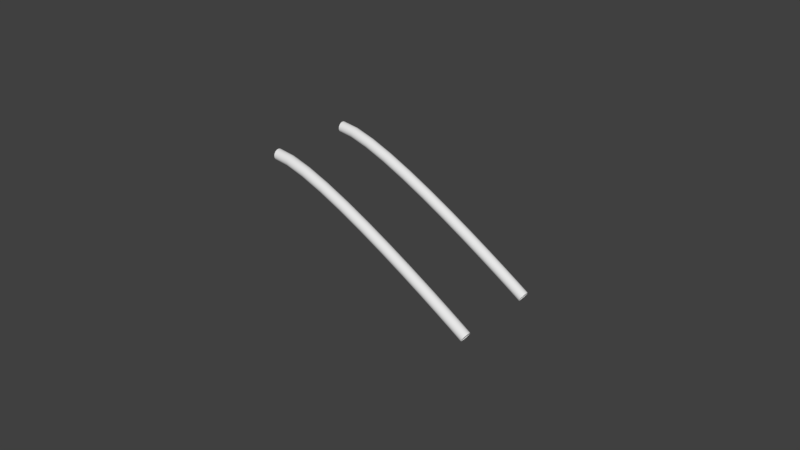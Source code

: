 # Source: Track2Ramp_Top_4x4.blend  (saved by Blender 2.78.0; exported with 4.5.12 LTS)
import bpy
from mathutils import Matrix  # noqa: F401  (used for matrix-valued properties, if any)

bpy.ops.wm.read_factory_settings(use_empty=True)
scene = bpy.context.scene
scene.name = 'Scene'

# ---- collections
col_collection_1 = bpy.data.collections.new('Collection 1'); scene.collection.children.link(col_collection_1)

# ---- world
world_world = bpy.data.worlds.new('World'); scene.world = world_world
world_world.color = (0.05088, 0.05088, 0.05088)
world_world.use_sun_shadow = False
world_world.sun_shadow_jitter_overblur = 0.0
world_world.cycles.sampling_method = 'MANUAL'

# ---- curves / text
cu_beziercurve_002 = bpy.data.curves.new('BezierCurve.002', 'CURVE')
cu_beziercurve_002.dimensions = '3D'
_sp = cu_beziercurve_002.splines.new('BEZIER'); _sp.bezier_points.add(1)
_sp.bezier_points.foreach_set('co', [-1.0, 0.0, 1.0, 1.0, 0.0, 0.0])
_sp.bezier_points.foreach_set('handle_left', [-1.957, 0.0, 1.0, 1.0, 0.0, 0.0])
_sp.bezier_points.foreach_set('handle_right', [-0.5, 0.0, 1.0, 1.0, 0.0, 0.0])
for _p, _l, _r in zip(_sp.bezier_points, ['ALIGNED', 'ALIGNED'], ['ALIGNED', 'ALIGNED']): _p.handle_left_type = _l; _p.handle_right_type = _r
_sp.order_u = 0
_sp.order_v = 0
cu_beziercurve_002.use_path = True
cu_beziercurve_002.use_path_clamp = True
cu_beziercurve_002.bevel_resolution = 32
cu_beziercurve_002.bevel_depth = 0.05
cu_beziercurve_002.fill_mode = 'FULL'
cu_beziercurve = bpy.data.curves.new('BezierCurve', 'CURVE')
cu_beziercurve.dimensions = '3D'
_sp = cu_beziercurve.splines.new('BEZIER'); _sp.bezier_points.add(1)
_sp.bezier_points.foreach_set('co', [-1.0, 0.0, 1.0, 1.0, 0.0, 0.0])
_sp.bezier_points.foreach_set('handle_left', [-1.957, 0.0, 1.0, 1.0, 0.0, 0.0])
_sp.bezier_points.foreach_set('handle_right', [-0.5, 0.0, 1.0, 1.0, 0.0, 0.0])
for _p, _l, _r in zip(_sp.bezier_points, ['ALIGNED', 'ALIGNED'], ['ALIGNED', 'ALIGNED']): _p.handle_left_type = _l; _p.handle_right_type = _r
_sp.order_u = 0
_sp.order_v = 0
cu_beziercurve.use_path = True
cu_beziercurve.use_path_clamp = True
cu_beziercurve.bevel_resolution = 32
cu_beziercurve.bevel_depth = 0.05
cu_beziercurve.fill_mode = 'FULL'

# ---- objects
ob_tube_left = bpy.data.objects.new('TUBE LEFT', cu_beziercurve_002)
ob_tube_right = bpy.data.objects.new('TUBE RIGHT', cu_beziercurve)

# ---- transforms, parenting, visibility, modifiers, constraints
ob_tube_left.location = (0.0, -0.4, 0.0)
ob_tube_left.lineart.crease_threshold = 0.0
ob_tube_right.location = (0.0, 0.4, 0.0)
ob_tube_right.lineart.crease_threshold = 0.0

# ---- collection membership
col_collection_1.objects.link(ob_tube_left)
col_collection_1.objects.link(ob_tube_right)

# ---- scene / render settings (as saved in the file)
scene.frame_start = 1; scene.frame_end = 250; scene.frame_set(0)
scene.render.engine = 'BLENDER_EEVEE_NEXT'
scene.render.resolution_percentage = 50
scene.render.dither_intensity = 0.0
scene.cycles.use_denoising = False
scene.cycles.samples = 128
scene.cycles.sampling_pattern = 'TABULATED_SOBOL'
scene.cycles.light_sampling_threshold = 0.0
scene.cycles.use_adaptive_sampling = False
scene.cycles.use_light_tree = False
scene.cycles.blur_glossy = 0.0
scene.cycles.sample_clamp_indirect = 0.0
scene.view_settings.view_transform = 'Standard'
bpy.context.view_layer.update()

# ---- added for rendering (the .blend has no active camera and no usable light): camera, sun
cam_auto = bpy.data.cameras.new('AutoCamera')
cam_auto.lens = 50.0
cam_auto.sensor_width = 36.0
cam_auto.clip_end = 1000.0
ob_auto_camera = bpy.data.objects.new('AutoCamera', cam_auto)
scene.collection.objects.link(ob_auto_camera)
ob_auto_camera.location = (5.30211, -6.36253, 4.74169)
ob_auto_camera.rotation_euler = (1.09748, -7.21219e-08, 0.694738)
scene.camera = ob_auto_camera
light_auto_sun = bpy.data.lights.new('AutoSun', 'SUN')
light_auto_sun.energy = 3.0
light_auto_sun.angle = 0.0523599
ob_auto_sun = bpy.data.objects.new('AutoSun', light_auto_sun)
scene.collection.objects.link(ob_auto_sun)
ob_auto_sun.rotation_euler = (0.872665, 0.174533, 0.523599)
bpy.context.view_layer.update()
